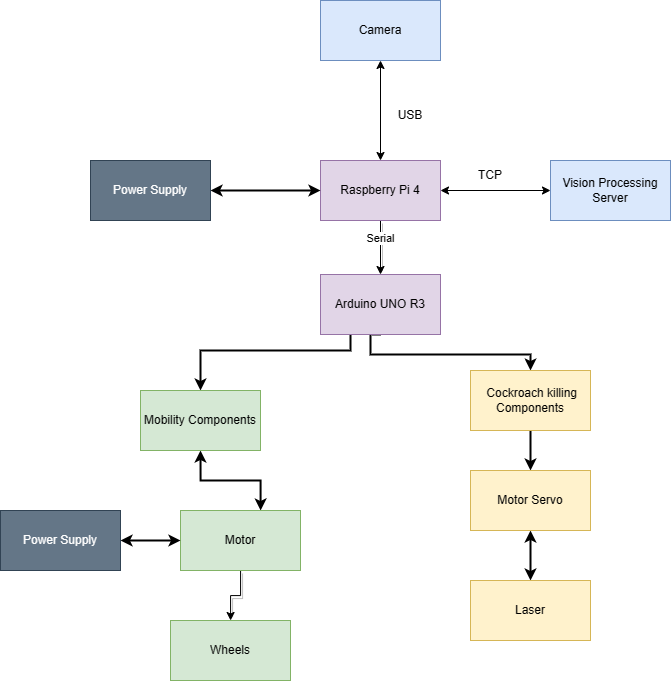

The diagram above was exported from draw.io. Its source (the exported page's mxGraphModel, read from the mxfile embedded in the PNG):
<mxGraphModel dx="729" dy="866" grid="1" gridSize="10" guides="1" tooltips="1" connect="1" arrows="1" fold="1" page="1" pageScale="1" pageWidth="1169" pageHeight="827" math="0" shadow="0">
  <root>
    <mxCell id="0" />
    <mxCell id="1" parent="0" />
    <mxCell id="8RIgP4yFrQ6Te1GBCxRI-5" style="edgeStyle=orthogonalEdgeStyle;rounded=0;orthogonalLoop=1;jettySize=auto;html=1;entryX=0.5;entryY=0;entryDx=0;entryDy=0;startArrow=classic;startFill=1;strokeWidth=2;exitX=0.5;exitY=1;exitDx=0;exitDy=0;" parent="1" source="d0TjQBxcxKcQHEg5LXGN-5" target="8RIgP4yFrQ6Te1GBCxRI-45" edge="1">
      <mxGeometry relative="1" as="geometry">
        <mxPoint x="280" y="380" as="targetPoint" />
        <mxPoint x="500" y="400" as="sourcePoint" />
        <Array as="points">
          <mxPoint x="510" y="380" />
          <mxPoint x="500" y="380" />
          <mxPoint x="500" y="370" />
          <mxPoint x="480" y="370" />
          <mxPoint x="480" y="430" />
          <mxPoint x="330" y="430" />
        </Array>
      </mxGeometry>
    </mxCell>
    <mxCell id="8RIgP4yFrQ6Te1GBCxRI-32" style="edgeStyle=orthogonalEdgeStyle;rounded=0;orthogonalLoop=1;jettySize=auto;html=1;strokeWidth=2;entryX=0.5;entryY=0;entryDx=0;entryDy=0;exitX=0.5;exitY=1;exitDx=0;exitDy=0;" parent="1" source="d0TjQBxcxKcQHEg5LXGN-5" target="8RIgP4yFrQ6Te1GBCxRI-33" edge="1">
      <mxGeometry relative="1" as="geometry">
        <mxPoint x="710" y="380" as="targetPoint" />
        <mxPoint x="500" y="410" as="sourcePoint" />
        <Array as="points">
          <mxPoint x="500" y="434" />
          <mxPoint x="660" y="434" />
        </Array>
      </mxGeometry>
    </mxCell>
    <mxCell id="d0TjQBxcxKcQHEg5LXGN-14" value="" style="edgeStyle=orthogonalEdgeStyle;rounded=0;orthogonalLoop=1;jettySize=auto;html=1;shadow=1;" parent="1" source="8RIgP4yFrQ6Te1GBCxRI-6" target="d0TjQBxcxKcQHEg5LXGN-5" edge="1">
      <mxGeometry relative="1" as="geometry" />
    </mxCell>
    <mxCell id="d0TjQBxcxKcQHEg5LXGN-16" value="Serial" style="edgeLabel;html=1;align=center;verticalAlign=middle;resizable=0;points=[];" parent="d0TjQBxcxKcQHEg5LXGN-14" vertex="1" connectable="0">
      <mxGeometry x="-0.3946" y="-1" relative="1" as="geometry">
        <mxPoint as="offset" />
      </mxGeometry>
    </mxCell>
    <mxCell id="8RIgP4yFrQ6Te1GBCxRI-6" value="Raspberry Pi 4" style="rounded=0;whiteSpace=wrap;html=1;fillColor=#e1d5e7;strokeColor=#9673a6;" parent="1" vertex="1">
      <mxGeometry x="450" y="240" width="120" height="60" as="geometry" />
    </mxCell>
    <mxCell id="8RIgP4yFrQ6Te1GBCxRI-8" value="Camera" style="rounded=0;whiteSpace=wrap;html=1;fillColor=#dae8fc;strokeColor=#6c8ebf;" parent="1" vertex="1">
      <mxGeometry x="450" y="80" width="120" height="60" as="geometry" />
    </mxCell>
    <mxCell id="8RIgP4yFrQ6Te1GBCxRI-10" value="Vision Processing Server" style="rounded=0;whiteSpace=wrap;html=1;fillColor=#dae8fc;strokeColor=#6c8ebf;" parent="1" vertex="1">
      <mxGeometry x="680" y="240" width="120" height="60" as="geometry" />
    </mxCell>
    <mxCell id="8RIgP4yFrQ6Te1GBCxRI-40" style="edgeStyle=orthogonalEdgeStyle;rounded=0;orthogonalLoop=1;jettySize=auto;html=1;exitX=0.5;exitY=1;exitDx=0;exitDy=0;strokeWidth=2;entryX=0.5;entryY=0;entryDx=0;entryDy=0;" parent="1" source="8RIgP4yFrQ6Te1GBCxRI-33" target="8RIgP4yFrQ6Te1GBCxRI-41" edge="1">
      <mxGeometry relative="1" as="geometry">
        <mxPoint x="610" y="530" as="targetPoint" />
      </mxGeometry>
    </mxCell>
    <mxCell id="8RIgP4yFrQ6Te1GBCxRI-33" value="&amp;nbsp;Cockroach killing Components" style="rounded=0;whiteSpace=wrap;html=1;fillColor=#fff2cc;strokeColor=#d6b656;" parent="1" vertex="1">
      <mxGeometry x="600" y="450" width="120" height="60" as="geometry" />
    </mxCell>
    <mxCell id="8RIgP4yFrQ6Te1GBCxRI-44" style="edgeStyle=orthogonalEdgeStyle;rounded=0;orthogonalLoop=1;jettySize=auto;html=1;exitX=0.5;exitY=1;exitDx=0;exitDy=0;entryX=0.5;entryY=0;entryDx=0;entryDy=0;strokeWidth=2;startArrow=classic;startFill=1;" parent="1" source="8RIgP4yFrQ6Te1GBCxRI-41" target="8RIgP4yFrQ6Te1GBCxRI-43" edge="1">
      <mxGeometry relative="1" as="geometry" />
    </mxCell>
    <mxCell id="8RIgP4yFrQ6Te1GBCxRI-41" value="Motor Servo" style="rounded=0;whiteSpace=wrap;html=1;fillColor=#fff2cc;strokeColor=#d6b656;" parent="1" vertex="1">
      <mxGeometry x="600" y="550" width="120" height="60" as="geometry" />
    </mxCell>
    <mxCell id="8RIgP4yFrQ6Te1GBCxRI-43" value="Laser" style="rounded=0;whiteSpace=wrap;html=1;fillColor=#fff2cc;strokeColor=#d6b656;" parent="1" vertex="1">
      <mxGeometry x="600" y="660" width="120" height="60" as="geometry" />
    </mxCell>
    <mxCell id="8RIgP4yFrQ6Te1GBCxRI-47" style="edgeStyle=orthogonalEdgeStyle;rounded=0;orthogonalLoop=1;jettySize=auto;html=1;exitX=0.5;exitY=1;exitDx=0;exitDy=0;strokeWidth=2;startArrow=classic;startFill=1;" parent="1" source="8RIgP4yFrQ6Te1GBCxRI-45" target="8RIgP4yFrQ6Te1GBCxRI-46" edge="1">
      <mxGeometry relative="1" as="geometry">
        <mxPoint x="330" y="560" as="targetPoint" />
        <Array as="points">
          <mxPoint x="330" y="560" />
          <mxPoint x="390" y="560" />
        </Array>
      </mxGeometry>
    </mxCell>
    <mxCell id="8RIgP4yFrQ6Te1GBCxRI-45" value="Mobility Components" style="rounded=0;whiteSpace=wrap;html=1;fillColor=#d5e8d4;strokeColor=#82b366;" parent="1" vertex="1">
      <mxGeometry x="270" y="470" width="120" height="60" as="geometry" />
    </mxCell>
    <mxCell id="d0TjQBxcxKcQHEg5LXGN-21" value="" style="edgeStyle=orthogonalEdgeStyle;rounded=0;orthogonalLoop=1;jettySize=auto;html=1;shadow=1;" parent="1" source="8RIgP4yFrQ6Te1GBCxRI-46" target="d0TjQBxcxKcQHEg5LXGN-19" edge="1">
      <mxGeometry relative="1" as="geometry" />
    </mxCell>
    <mxCell id="8RIgP4yFrQ6Te1GBCxRI-46" value="Motor" style="rounded=0;whiteSpace=wrap;html=1;fillColor=#d5e8d4;strokeColor=#82b366;" parent="1" vertex="1">
      <mxGeometry x="310" y="590" width="120" height="60" as="geometry" />
    </mxCell>
    <mxCell id="8RIgP4yFrQ6Te1GBCxRI-54" style="edgeStyle=orthogonalEdgeStyle;rounded=0;orthogonalLoop=1;jettySize=auto;html=1;exitX=1;exitY=0.5;exitDx=0;exitDy=0;entryX=0;entryY=0.5;entryDx=0;entryDy=0;strokeWidth=2;startArrow=classic;startFill=1;" parent="1" source="8RIgP4yFrQ6Te1GBCxRI-53" target="8RIgP4yFrQ6Te1GBCxRI-6" edge="1">
      <mxGeometry relative="1" as="geometry" />
    </mxCell>
    <mxCell id="8RIgP4yFrQ6Te1GBCxRI-53" value="Power Supply" style="rounded=0;whiteSpace=wrap;html=1;fillColor=#647687;fontColor=#ffffff;strokeColor=#314354;" parent="1" vertex="1">
      <mxGeometry x="220" y="240" width="120" height="60" as="geometry" />
    </mxCell>
    <mxCell id="d0TjQBxcxKcQHEg5LXGN-5" value="Arduino UNO R3" style="rounded=0;whiteSpace=wrap;html=1;fillColor=#e1d5e7;strokeColor=#9673a6;" parent="1" vertex="1">
      <mxGeometry x="450" y="354" width="120" height="60" as="geometry" />
    </mxCell>
    <mxCell id="d0TjQBxcxKcQHEg5LXGN-19" value="Wheels" style="rounded=0;whiteSpace=wrap;html=1;fillColor=#d5e8d4;strokeColor=#82b366;" parent="1" vertex="1">
      <mxGeometry x="300" y="700" width="120" height="60" as="geometry" />
    </mxCell>
    <mxCell id="4PMNDEInZtW8lpLsTj3--1" value="" style="endArrow=classic;startArrow=classic;html=1;rounded=0;exitX=0.5;exitY=0;exitDx=0;exitDy=0;entryX=0.5;entryY=1;entryDx=0;entryDy=0;" edge="1" parent="1" source="8RIgP4yFrQ6Te1GBCxRI-6" target="8RIgP4yFrQ6Te1GBCxRI-8">
      <mxGeometry width="50" height="50" relative="1" as="geometry">
        <mxPoint x="530" y="320" as="sourcePoint" />
        <mxPoint x="580" y="270" as="targetPoint" />
      </mxGeometry>
    </mxCell>
    <mxCell id="4PMNDEInZtW8lpLsTj3--2" value="USB" style="text;html=1;strokeColor=none;fillColor=none;align=center;verticalAlign=middle;whiteSpace=wrap;rounded=0;" vertex="1" parent="1">
      <mxGeometry x="510" y="180" width="60" height="30" as="geometry" />
    </mxCell>
    <mxCell id="4PMNDEInZtW8lpLsTj3--3" value="" style="endArrow=classic;startArrow=classic;html=1;rounded=0;exitX=1;exitY=0.5;exitDx=0;exitDy=0;entryX=0;entryY=0.5;entryDx=0;entryDy=0;" edge="1" parent="1" source="8RIgP4yFrQ6Te1GBCxRI-6" target="8RIgP4yFrQ6Te1GBCxRI-10">
      <mxGeometry width="50" height="50" relative="1" as="geometry">
        <mxPoint x="670" y="400" as="sourcePoint" />
        <mxPoint x="720" y="350" as="targetPoint" />
      </mxGeometry>
    </mxCell>
    <mxCell id="4PMNDEInZtW8lpLsTj3--4" value="TCP" style="text;html=1;strokeColor=none;fillColor=none;align=center;verticalAlign=middle;whiteSpace=wrap;rounded=0;" vertex="1" parent="1">
      <mxGeometry x="590" y="240" width="60" height="30" as="geometry" />
    </mxCell>
    <mxCell id="4PMNDEInZtW8lpLsTj3--6" style="edgeStyle=orthogonalEdgeStyle;rounded=0;orthogonalLoop=1;jettySize=auto;html=1;strokeWidth=2;startArrow=classic;startFill=1;entryX=0;entryY=0.5;entryDx=0;entryDy=0;exitX=1;exitY=0.5;exitDx=0;exitDy=0;" edge="1" parent="1" source="4PMNDEInZtW8lpLsTj3--7" target="8RIgP4yFrQ6Te1GBCxRI-46">
      <mxGeometry relative="1" as="geometry">
        <mxPoint x="280" y="580" as="targetPoint" />
        <mxPoint x="220" y="670" as="sourcePoint" />
        <Array as="points" />
      </mxGeometry>
    </mxCell>
    <mxCell id="4PMNDEInZtW8lpLsTj3--7" value="Power Supply" style="rounded=0;whiteSpace=wrap;html=1;fillColor=#647687;fontColor=#ffffff;strokeColor=#314354;" vertex="1" parent="1">
      <mxGeometry x="130" y="590" width="120" height="60" as="geometry" />
    </mxCell>
  </root>
</mxGraphModel>